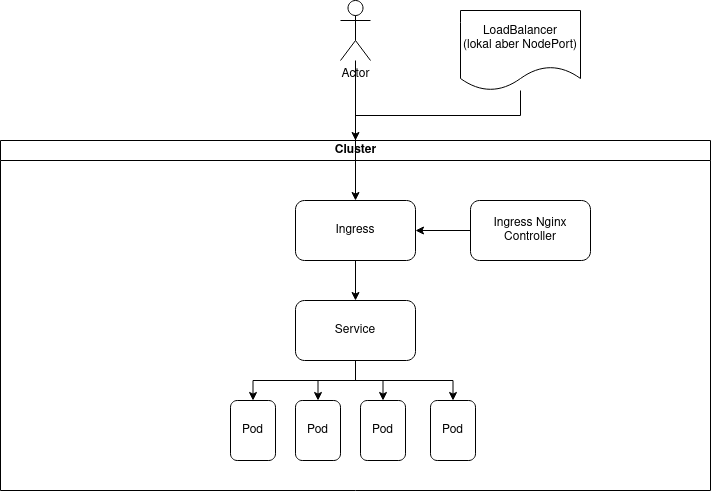

The diagram above was exported from draw.io. Its source (the exported page's mxGraphModel, read from the mxfile embedded in the PNG):
<mxGraphModel dx="1128" dy="831" grid="1" gridSize="10" guides="1" tooltips="1" connect="1" arrows="1" fold="1" page="1" pageScale="1" pageWidth="827" pageHeight="1169" math="0" shadow="0">
  <root>
    <mxCell id="0" />
    <mxCell id="1" parent="0" />
    <mxCell id="dNxyNK7c78bLwvsdeMH5-11" value="Cluster" style="swimlane;html=1;startSize=20;horizontal=1;containerType=tree;glass=0;" parent="1" vertex="1">
      <mxGeometry x="50" y="200" width="710" height="350" as="geometry" />
    </mxCell>
    <mxCell id="qHB3RvUwyDM1_inHllln-3" value="Ingress" style="rounded=1;whiteSpace=wrap;html=1;" vertex="1" parent="dNxyNK7c78bLwvsdeMH5-11">
      <mxGeometry x="295" y="60" width="120" height="60" as="geometry" />
    </mxCell>
    <mxCell id="qHB3RvUwyDM1_inHllln-6" style="edgeStyle=orthogonalEdgeStyle;rounded=0;orthogonalLoop=1;jettySize=auto;html=1;entryX=1;entryY=0.5;entryDx=0;entryDy=0;" edge="1" parent="dNxyNK7c78bLwvsdeMH5-11" source="qHB3RvUwyDM1_inHllln-4" target="qHB3RvUwyDM1_inHllln-3">
      <mxGeometry relative="1" as="geometry" />
    </mxCell>
    <mxCell id="qHB3RvUwyDM1_inHllln-4" value="Ingress Nginx Controller" style="rounded=1;whiteSpace=wrap;html=1;" vertex="1" parent="dNxyNK7c78bLwvsdeMH5-11">
      <mxGeometry x="470" y="60" width="120" height="60" as="geometry" />
    </mxCell>
    <mxCell id="qHB3RvUwyDM1_inHllln-8" value="&lt;div&gt;Service&lt;/div&gt;" style="rounded=1;whiteSpace=wrap;html=1;" vertex="1" parent="dNxyNK7c78bLwvsdeMH5-11">
      <mxGeometry x="295" y="160" width="120" height="60" as="geometry" />
    </mxCell>
    <mxCell id="qHB3RvUwyDM1_inHllln-9" style="edgeStyle=orthogonalEdgeStyle;rounded=0;orthogonalLoop=1;jettySize=auto;html=1;exitX=0.5;exitY=1;exitDx=0;exitDy=0;entryX=0.5;entryY=0;entryDx=0;entryDy=0;" edge="1" parent="dNxyNK7c78bLwvsdeMH5-11" source="qHB3RvUwyDM1_inHllln-3" target="qHB3RvUwyDM1_inHllln-8">
      <mxGeometry relative="1" as="geometry" />
    </mxCell>
    <mxCell id="qHB3RvUwyDM1_inHllln-12" style="edgeStyle=orthogonalEdgeStyle;rounded=0;orthogonalLoop=1;jettySize=auto;html=1;exitX=0.5;exitY=1;exitDx=0;exitDy=0;entryX=0.5;entryY=0;entryDx=0;entryDy=0;" edge="1" target="qHB3RvUwyDM1_inHllln-13" source="qHB3RvUwyDM1_inHllln-8" parent="dNxyNK7c78bLwvsdeMH5-11">
      <mxGeometry relative="1" as="geometry">
        <mxPoint x="405" y="320" as="sourcePoint" />
      </mxGeometry>
    </mxCell>
    <mxCell id="qHB3RvUwyDM1_inHllln-13" value="Pod" style="rounded=1;whiteSpace=wrap;html=1;" vertex="1" parent="dNxyNK7c78bLwvsdeMH5-11">
      <mxGeometry x="295" y="260" width="45" height="60" as="geometry" />
    </mxCell>
    <mxCell id="qHB3RvUwyDM1_inHllln-14" value="Pod" style="rounded=1;whiteSpace=wrap;html=1;" vertex="1" parent="dNxyNK7c78bLwvsdeMH5-11">
      <mxGeometry x="360" y="260" width="45" height="60" as="geometry" />
    </mxCell>
    <mxCell id="qHB3RvUwyDM1_inHllln-15" style="edgeStyle=orthogonalEdgeStyle;rounded=0;orthogonalLoop=1;jettySize=auto;html=1;exitX=0.5;exitY=1;exitDx=0;exitDy=0;entryX=0.5;entryY=0;entryDx=0;entryDy=0;" edge="1" parent="dNxyNK7c78bLwvsdeMH5-11" source="qHB3RvUwyDM1_inHllln-8" target="qHB3RvUwyDM1_inHllln-14">
      <mxGeometry relative="1" as="geometry">
        <mxPoint x="355" y="220" as="sourcePoint" />
        <mxPoint x="317.5" y="260" as="targetPoint" />
      </mxGeometry>
    </mxCell>
    <mxCell id="qHB3RvUwyDM1_inHllln-16" value="Pod" style="rounded=1;whiteSpace=wrap;html=1;" vertex="1" parent="dNxyNK7c78bLwvsdeMH5-11">
      <mxGeometry x="430" y="260" width="45" height="60" as="geometry" />
    </mxCell>
    <mxCell id="qHB3RvUwyDM1_inHllln-17" style="edgeStyle=orthogonalEdgeStyle;rounded=0;orthogonalLoop=1;jettySize=auto;html=1;exitX=0.5;exitY=1;exitDx=0;exitDy=0;entryX=0.5;entryY=0;entryDx=0;entryDy=0;" edge="1" parent="dNxyNK7c78bLwvsdeMH5-11" source="qHB3RvUwyDM1_inHllln-8" target="qHB3RvUwyDM1_inHllln-16">
      <mxGeometry relative="1" as="geometry">
        <mxPoint x="355" y="220" as="sourcePoint" />
        <mxPoint x="386.5" y="260" as="targetPoint" />
      </mxGeometry>
    </mxCell>
    <mxCell id="qHB3RvUwyDM1_inHllln-18" value="Pod" style="rounded=1;whiteSpace=wrap;html=1;" vertex="1" parent="dNxyNK7c78bLwvsdeMH5-11">
      <mxGeometry x="230" y="260" width="45" height="60" as="geometry" />
    </mxCell>
    <mxCell id="qHB3RvUwyDM1_inHllln-19" style="edgeStyle=orthogonalEdgeStyle;rounded=0;orthogonalLoop=1;jettySize=auto;html=1;exitX=0.5;exitY=1;exitDx=0;exitDy=0;entryX=0.5;entryY=0;entryDx=0;entryDy=0;" edge="1" parent="dNxyNK7c78bLwvsdeMH5-11" source="qHB3RvUwyDM1_inHllln-8" target="qHB3RvUwyDM1_inHllln-18">
      <mxGeometry relative="1" as="geometry">
        <mxPoint x="355" y="220" as="sourcePoint" />
        <mxPoint x="317.5" y="260" as="targetPoint" />
      </mxGeometry>
    </mxCell>
    <mxCell id="qHB3RvUwyDM1_inHllln-2" style="edgeStyle=orthogonalEdgeStyle;rounded=0;orthogonalLoop=1;jettySize=auto;html=1;" edge="1" parent="1" source="qHB3RvUwyDM1_inHllln-1" target="qHB3RvUwyDM1_inHllln-3">
      <mxGeometry relative="1" as="geometry">
        <mxPoint x="405" y="260" as="targetPoint" />
      </mxGeometry>
    </mxCell>
    <mxCell id="qHB3RvUwyDM1_inHllln-1" value="Actor" style="shape=umlActor;verticalLabelPosition=bottom;verticalAlign=top;html=1;outlineConnect=0;" vertex="1" parent="1">
      <mxGeometry x="390" y="60" width="30" height="60" as="geometry" />
    </mxCell>
    <mxCell id="qHB3RvUwyDM1_inHllln-11" style="edgeStyle=orthogonalEdgeStyle;rounded=0;orthogonalLoop=1;jettySize=auto;html=1;entryX=0.5;entryY=0;entryDx=0;entryDy=0;" edge="1" parent="1" source="qHB3RvUwyDM1_inHllln-10" target="dNxyNK7c78bLwvsdeMH5-11">
      <mxGeometry relative="1" as="geometry" />
    </mxCell>
    <mxCell id="qHB3RvUwyDM1_inHllln-10" value="LoadBalancer&lt;br&gt;(lokal aber NodePort)" style="shape=document;whiteSpace=wrap;html=1;boundedLbl=1;" vertex="1" parent="1">
      <mxGeometry x="510" y="70" width="120" height="80" as="geometry" />
    </mxCell>
  </root>
</mxGraphModel>